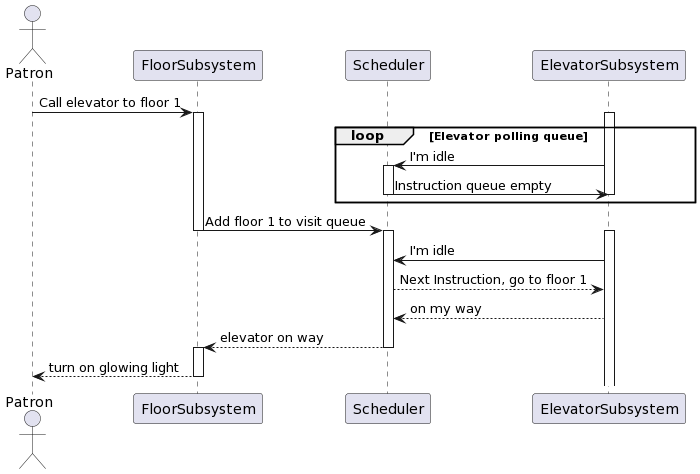

The diagram above was rendered by PlantUML. Its source (embedded in the PNG):
@startuml
actor Patron
participant FloorSubsystem
participant Scheduler
participant ElevatorSubsystem


Patron -> FloorSubsystem: Call elevator to floor 1
activate FloorSubsystem
loop Elevator polling queue
activate ElevatorSubsystem
ElevatorSubsystem -> Scheduler: I'm idle
activate Scheduler
Scheduler -> ElevatorSubsystem: Instruction queue empty
deactivate Scheduler
deactivate ElevatorSubsystem
end loop



FloorSubsystem -> Scheduler: Add floor 1 to visit queue
deactivate FloorSubsystem
activate Scheduler
activate ElevatorSubsystem
ElevatorSubsystem -> Scheduler: I'm idle
Scheduler --> ElevatorSubsystem: Next Instruction, go to floor 1
ElevatorSubsystem --> Scheduler: on my way

Scheduler --> FloorSubsystem: elevator on way
deactivate Scheduler
activate FloorSubsystem
FloorSubsystem --> Patron : turn on glowing light
deactivate FloorSubsystem
@enduml